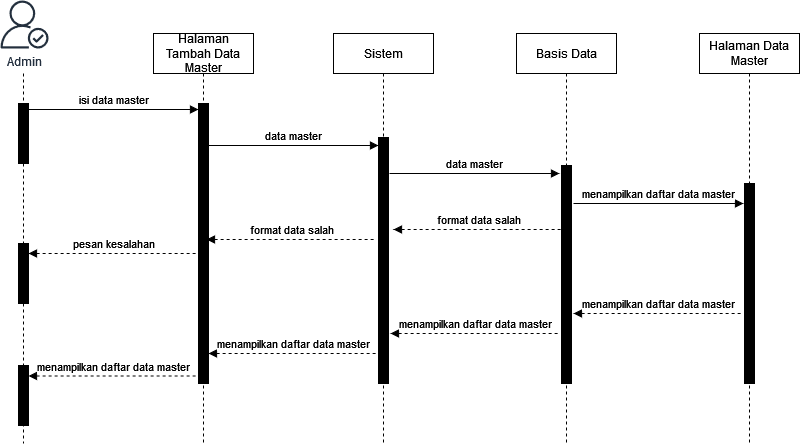

The diagram above was exported from draw.io. Its source (the exported page's mxGraphModel, read from the mxfile embedded in the PNG):
<mxGraphModel dx="1900" dy="558" grid="1" gridSize="10" guides="1" tooltips="1" connect="1" arrows="1" fold="1" page="1" pageScale="1" pageWidth="850" pageHeight="1100" math="0" shadow="0">
  <root>
    <mxCell id="qtyY0WjG9vUgUWBzb0vD-0" />
    <mxCell id="qtyY0WjG9vUgUWBzb0vD-1" parent="qtyY0WjG9vUgUWBzb0vD-0" />
    <mxCell id="qtyY0WjG9vUgUWBzb0vD-2" value="Halaman Tambah Data Master" style="shape=umlLifeline;perimeter=lifelinePerimeter;whiteSpace=wrap;html=1;container=0;dropTarget=0;collapsible=0;recursiveResize=0;outlineConnect=0;portConstraint=eastwest;newEdgeStyle={&quot;edgeStyle&quot;:&quot;elbowEdgeStyle&quot;,&quot;elbow&quot;:&quot;vertical&quot;,&quot;curved&quot;:0,&quot;rounded&quot;:0};" vertex="1" parent="qtyY0WjG9vUgUWBzb0vD-1">
      <mxGeometry x="120" y="70" width="100" height="410" as="geometry" />
    </mxCell>
    <mxCell id="qtyY0WjG9vUgUWBzb0vD-3" value="" style="html=1;points=[];perimeter=orthogonalPerimeter;outlineConnect=0;targetShapes=umlLifeline;portConstraint=eastwest;newEdgeStyle={&quot;edgeStyle&quot;:&quot;elbowEdgeStyle&quot;,&quot;elbow&quot;:&quot;vertical&quot;,&quot;curved&quot;:0,&quot;rounded&quot;:0};fillColor=#000000;" vertex="1" parent="qtyY0WjG9vUgUWBzb0vD-2">
      <mxGeometry x="45" y="70" width="10" height="280" as="geometry" />
    </mxCell>
    <mxCell id="qtyY0WjG9vUgUWBzb0vD-4" value="Sistem" style="shape=umlLifeline;perimeter=lifelinePerimeter;whiteSpace=wrap;html=1;container=0;dropTarget=0;collapsible=0;recursiveResize=0;outlineConnect=0;portConstraint=eastwest;newEdgeStyle={&quot;edgeStyle&quot;:&quot;elbowEdgeStyle&quot;,&quot;elbow&quot;:&quot;vertical&quot;,&quot;curved&quot;:0,&quot;rounded&quot;:0};" vertex="1" parent="qtyY0WjG9vUgUWBzb0vD-1">
      <mxGeometry x="300" y="70" width="100" height="410" as="geometry" />
    </mxCell>
    <mxCell id="qtyY0WjG9vUgUWBzb0vD-5" value="" style="html=1;points=[];perimeter=orthogonalPerimeter;outlineConnect=0;targetShapes=umlLifeline;portConstraint=eastwest;newEdgeStyle={&quot;edgeStyle&quot;:&quot;elbowEdgeStyle&quot;,&quot;elbow&quot;:&quot;vertical&quot;,&quot;curved&quot;:0,&quot;rounded&quot;:0};fillColor=#000000;" vertex="1" parent="qtyY0WjG9vUgUWBzb0vD-4">
      <mxGeometry x="45" y="104" width="10" height="246" as="geometry" />
    </mxCell>
    <mxCell id="qtyY0WjG9vUgUWBzb0vD-6" value="data master" style="html=1;verticalAlign=bottom;endArrow=block;edgeStyle=elbowEdgeStyle;elbow=horizontal;curved=0;rounded=0;" edge="1" parent="qtyY0WjG9vUgUWBzb0vD-1">
      <mxGeometry relative="1" as="geometry">
        <mxPoint x="175" y="182" as="sourcePoint" />
        <Array as="points">
          <mxPoint x="260" y="182" />
        </Array>
        <mxPoint x="345" y="182" as="targetPoint" />
      </mxGeometry>
    </mxCell>
    <mxCell id="qtyY0WjG9vUgUWBzb0vD-7" style="rounded=0;orthogonalLoop=1;jettySize=auto;html=1;endArrow=none;endFill=0;dashed=1;" edge="1" parent="qtyY0WjG9vUgUWBzb0vD-1" source="qtyY0WjG9vUgUWBzb0vD-17">
      <mxGeometry relative="1" as="geometry">
        <mxPoint x="-10" y="440" as="targetPoint" />
      </mxGeometry>
    </mxCell>
    <mxCell id="qtyY0WjG9vUgUWBzb0vD-8" value="Basis Data" style="shape=umlLifeline;perimeter=lifelinePerimeter;whiteSpace=wrap;html=1;container=0;dropTarget=0;collapsible=0;recursiveResize=0;outlineConnect=0;portConstraint=eastwest;newEdgeStyle={&quot;edgeStyle&quot;:&quot;elbowEdgeStyle&quot;,&quot;elbow&quot;:&quot;vertical&quot;,&quot;curved&quot;:0,&quot;rounded&quot;:0};" vertex="1" parent="qtyY0WjG9vUgUWBzb0vD-1">
      <mxGeometry x="483" y="70" width="100" height="410" as="geometry" />
    </mxCell>
    <mxCell id="qtyY0WjG9vUgUWBzb0vD-9" value="" style="html=1;points=[];perimeter=orthogonalPerimeter;outlineConnect=0;targetShapes=umlLifeline;portConstraint=eastwest;newEdgeStyle={&quot;edgeStyle&quot;:&quot;elbowEdgeStyle&quot;,&quot;elbow&quot;:&quot;vertical&quot;,&quot;curved&quot;:0,&quot;rounded&quot;:0};fillColor=#000000;" vertex="1" parent="qtyY0WjG9vUgUWBzb0vD-8">
      <mxGeometry x="45" y="132" width="10" height="218" as="geometry" />
    </mxCell>
    <mxCell id="qtyY0WjG9vUgUWBzb0vD-10" value="isi data master" style="html=1;verticalAlign=bottom;endArrow=block;edgeStyle=elbowEdgeStyle;elbow=vertical;curved=0;rounded=0;" edge="1" parent="qtyY0WjG9vUgUWBzb0vD-1">
      <mxGeometry relative="1" as="geometry">
        <mxPoint x="-5" y="146" as="sourcePoint" />
        <Array as="points">
          <mxPoint x="80" y="146" />
        </Array>
        <mxPoint x="165" y="146" as="targetPoint" />
      </mxGeometry>
    </mxCell>
    <mxCell id="qtyY0WjG9vUgUWBzb0vD-11" value="data master" style="html=1;verticalAlign=bottom;endArrow=block;edgeStyle=elbowEdgeStyle;elbow=vertical;curved=0;rounded=0;" edge="1" parent="qtyY0WjG9vUgUWBzb0vD-1">
      <mxGeometry relative="1" as="geometry">
        <mxPoint x="356" y="210" as="sourcePoint" />
        <Array as="points">
          <mxPoint x="441" y="210" />
        </Array>
        <mxPoint x="526" y="210" as="targetPoint" />
      </mxGeometry>
    </mxCell>
    <mxCell id="qtyY0WjG9vUgUWBzb0vD-12" value="" style="rounded=0;orthogonalLoop=1;jettySize=auto;html=1;endArrow=none;endFill=0;dashed=1;" edge="1" parent="qtyY0WjG9vUgUWBzb0vD-1" target="qtyY0WjG9vUgUWBzb0vD-13">
      <mxGeometry relative="1" as="geometry">
        <mxPoint x="-10" y="380" as="targetPoint" />
        <mxPoint x="-10" y="110" as="sourcePoint" />
      </mxGeometry>
    </mxCell>
    <mxCell id="qtyY0WjG9vUgUWBzb0vD-13" value="" style="html=1;points=[[0,0,0,0,5],[0,1,0,0,-5],[1,0,0,0,5],[1,1,0,0,-5]];perimeter=orthogonalPerimeter;outlineConnect=0;targetShapes=umlLifeline;portConstraint=eastwest;newEdgeStyle={&quot;curved&quot;:0,&quot;rounded&quot;:0};fillColor=#000000;" vertex="1" parent="qtyY0WjG9vUgUWBzb0vD-1">
      <mxGeometry x="-15" y="140" width="10" height="60" as="geometry" />
    </mxCell>
    <mxCell id="qtyY0WjG9vUgUWBzb0vD-14" value="" style="rounded=0;orthogonalLoop=1;jettySize=auto;html=1;endArrow=none;endFill=0;dashed=1;" edge="1" parent="qtyY0WjG9vUgUWBzb0vD-1" source="qtyY0WjG9vUgUWBzb0vD-13" target="qtyY0WjG9vUgUWBzb0vD-15">
      <mxGeometry relative="1" as="geometry">
        <mxPoint x="-10" y="380" as="targetPoint" />
        <mxPoint x="-10" y="200" as="sourcePoint" />
      </mxGeometry>
    </mxCell>
    <mxCell id="qtyY0WjG9vUgUWBzb0vD-15" value="" style="html=1;points=[[0,0,0,0,5],[0,1,0,0,-5],[1,0,0,0,5],[1,1,0,0,-5]];perimeter=orthogonalPerimeter;outlineConnect=0;targetShapes=umlLifeline;portConstraint=eastwest;newEdgeStyle={&quot;curved&quot;:0,&quot;rounded&quot;:0};fillColor=#000000;" vertex="1" parent="qtyY0WjG9vUgUWBzb0vD-1">
      <mxGeometry x="-15" y="280" width="10" height="60" as="geometry" />
    </mxCell>
    <mxCell id="qtyY0WjG9vUgUWBzb0vD-16" value="" style="rounded=0;orthogonalLoop=1;jettySize=auto;html=1;endArrow=none;endFill=0;dashed=1;" edge="1" parent="qtyY0WjG9vUgUWBzb0vD-1" source="qtyY0WjG9vUgUWBzb0vD-15">
      <mxGeometry relative="1" as="geometry">
        <mxPoint x="-10" y="480" as="targetPoint" />
        <mxPoint x="-10" y="310" as="sourcePoint" />
      </mxGeometry>
    </mxCell>
    <mxCell id="qtyY0WjG9vUgUWBzb0vD-17" value="" style="html=1;points=[[0,0,0,0,5],[0,1,0,0,-5],[1,0,0,0,5],[1,1,0,0,-5]];perimeter=orthogonalPerimeter;outlineConnect=0;targetShapes=umlLifeline;portConstraint=eastwest;newEdgeStyle={&quot;curved&quot;:0,&quot;rounded&quot;:0};fillColor=#000000;" vertex="1" parent="qtyY0WjG9vUgUWBzb0vD-1">
      <mxGeometry x="-15" y="402" width="10" height="60" as="geometry" />
    </mxCell>
    <mxCell id="qtyY0WjG9vUgUWBzb0vD-18" value="format data salah" style="html=1;verticalAlign=bottom;endArrow=none;edgeStyle=elbowEdgeStyle;elbow=vertical;curved=0;rounded=0;dashed=1;endFill=0;startArrow=block;startFill=1;" edge="1" parent="qtyY0WjG9vUgUWBzb0vD-1">
      <mxGeometry relative="1" as="geometry">
        <mxPoint x="360" y="266" as="sourcePoint" />
        <Array as="points">
          <mxPoint x="445" y="266" />
        </Array>
        <mxPoint x="530" y="266" as="targetPoint" />
      </mxGeometry>
    </mxCell>
    <mxCell id="qtyY0WjG9vUgUWBzb0vD-19" value="format data salah" style="html=1;verticalAlign=bottom;endArrow=none;edgeStyle=elbowEdgeStyle;elbow=vertical;curved=0;rounded=0;dashed=1;endFill=0;startArrow=block;startFill=1;" edge="1" parent="qtyY0WjG9vUgUWBzb0vD-1">
      <mxGeometry relative="1" as="geometry">
        <mxPoint x="173" y="276" as="sourcePoint" />
        <Array as="points">
          <mxPoint x="258" y="276" />
        </Array>
        <mxPoint x="343" y="276" as="targetPoint" />
      </mxGeometry>
    </mxCell>
    <mxCell id="qtyY0WjG9vUgUWBzb0vD-20" value="pesan kesalahan" style="html=1;verticalAlign=bottom;endArrow=none;edgeStyle=elbowEdgeStyle;elbow=vertical;curved=0;rounded=0;dashed=1;endFill=0;startArrow=block;startFill=1;" edge="1" parent="qtyY0WjG9vUgUWBzb0vD-1">
      <mxGeometry relative="1" as="geometry">
        <mxPoint x="-5" y="290" as="sourcePoint" />
        <Array as="points">
          <mxPoint x="80" y="290" />
        </Array>
        <mxPoint x="165" y="290" as="targetPoint" />
      </mxGeometry>
    </mxCell>
    <mxCell id="qtyY0WjG9vUgUWBzb0vD-21" value="menampilkan daftar data master" style="html=1;verticalAlign=bottom;endArrow=none;edgeStyle=elbowEdgeStyle;elbow=vertical;curved=0;rounded=0;endFill=0;startArrow=block;startFill=1;dashed=1;" edge="1" parent="qtyY0WjG9vUgUWBzb0vD-1">
      <mxGeometry relative="1" as="geometry">
        <mxPoint x="357" y="370" as="sourcePoint" />
        <Array as="points">
          <mxPoint x="442" y="370" />
        </Array>
        <mxPoint x="527" y="370" as="targetPoint" />
      </mxGeometry>
    </mxCell>
    <mxCell id="qtyY0WjG9vUgUWBzb0vD-22" value="menampilkan daftar data master" style="html=1;verticalAlign=bottom;endArrow=none;edgeStyle=elbowEdgeStyle;elbow=vertical;curved=0;rounded=0;endFill=0;startArrow=block;startFill=1;dashed=1;" edge="1" parent="qtyY0WjG9vUgUWBzb0vD-1">
      <mxGeometry relative="1" as="geometry">
        <mxPoint x="175" y="390" as="sourcePoint" />
        <Array as="points">
          <mxPoint x="260" y="390" />
        </Array>
        <mxPoint x="345" y="390" as="targetPoint" />
      </mxGeometry>
    </mxCell>
    <mxCell id="qtyY0WjG9vUgUWBzb0vD-23" value="menampilkan daftar data master" style="html=1;verticalAlign=bottom;endArrow=none;edgeStyle=elbowEdgeStyle;elbow=vertical;curved=0;rounded=0;endFill=0;startArrow=block;startFill=1;dashed=1;" edge="1" parent="qtyY0WjG9vUgUWBzb0vD-1">
      <mxGeometry relative="1" as="geometry">
        <mxPoint x="-5" y="412.5" as="sourcePoint" />
        <Array as="points">
          <mxPoint x="80" y="412.5" />
        </Array>
        <mxPoint x="165" y="412.5" as="targetPoint" />
      </mxGeometry>
    </mxCell>
    <mxCell id="qtyY0WjG9vUgUWBzb0vD-24" value="Admin" style="sketch=0;outlineConnect=0;fontColor=#232F3E;gradientColor=none;fillColor=#232F3D;strokeColor=none;dashed=0;verticalLabelPosition=bottom;verticalAlign=top;align=center;html=1;fontSize=12;fontStyle=0;aspect=fixed;pointerEvents=1;shape=mxgraph.aws4.authenticated_user;" vertex="1" parent="qtyY0WjG9vUgUWBzb0vD-1">
      <mxGeometry x="-33" y="37" width="48" height="48" as="geometry" />
    </mxCell>
    <mxCell id="7mkZq-seHkw4VdT8thGO-0" value="Halaman Data Master" style="shape=umlLifeline;perimeter=lifelinePerimeter;whiteSpace=wrap;container=0;dropTarget=0;collapsible=0;recursiveResize=0;outlineConnect=0;portConstraint=eastwest;newEdgeStyle={&quot;edgeStyle&quot;:&quot;elbowEdgeStyle&quot;,&quot;elbow&quot;:&quot;vertical&quot;,&quot;curved&quot;:0,&quot;rounded&quot;:0};spacing=2;spacingTop=0;fontSize=12;" vertex="1" parent="qtyY0WjG9vUgUWBzb0vD-1">
      <mxGeometry x="666" y="70" width="100" height="410" as="geometry" />
    </mxCell>
    <mxCell id="7mkZq-seHkw4VdT8thGO-1" value="" style="points=[];perimeter=orthogonalPerimeter;outlineConnect=0;targetShapes=umlLifeline;portConstraint=eastwest;newEdgeStyle={&quot;edgeStyle&quot;:&quot;elbowEdgeStyle&quot;,&quot;elbow&quot;:&quot;vertical&quot;,&quot;curved&quot;:0,&quot;rounded&quot;:0};fillColor=#000000;spacing=2;spacingTop=0;fontSize=12;" vertex="1" parent="7mkZq-seHkw4VdT8thGO-0">
      <mxGeometry x="45" y="150" width="10" height="200" as="geometry" />
    </mxCell>
    <mxCell id="7mkZq-seHkw4VdT8thGO-2" value="menampilkan daftar data master" style="html=1;verticalAlign=bottom;endArrow=block;edgeStyle=elbowEdgeStyle;elbow=horizontal;curved=0;rounded=0;" edge="1" parent="qtyY0WjG9vUgUWBzb0vD-1">
      <mxGeometry relative="1" as="geometry">
        <mxPoint x="540" y="240" as="sourcePoint" />
        <Array as="points">
          <mxPoint x="625" y="240" />
        </Array>
        <mxPoint x="710" y="240" as="targetPoint" />
      </mxGeometry>
    </mxCell>
    <mxCell id="7mkZq-seHkw4VdT8thGO-3" value="menampilkan daftar data master" style="html=1;verticalAlign=bottom;endArrow=none;edgeStyle=elbowEdgeStyle;elbow=vertical;curved=0;rounded=0;endFill=0;startArrow=block;startFill=1;dashed=1;" edge="1" parent="qtyY0WjG9vUgUWBzb0vD-1">
      <mxGeometry relative="1" as="geometry">
        <mxPoint x="540" y="350" as="sourcePoint" />
        <Array as="points">
          <mxPoint x="625" y="350" />
        </Array>
        <mxPoint x="710" y="350" as="targetPoint" />
      </mxGeometry>
    </mxCell>
  </root>
</mxGraphModel>